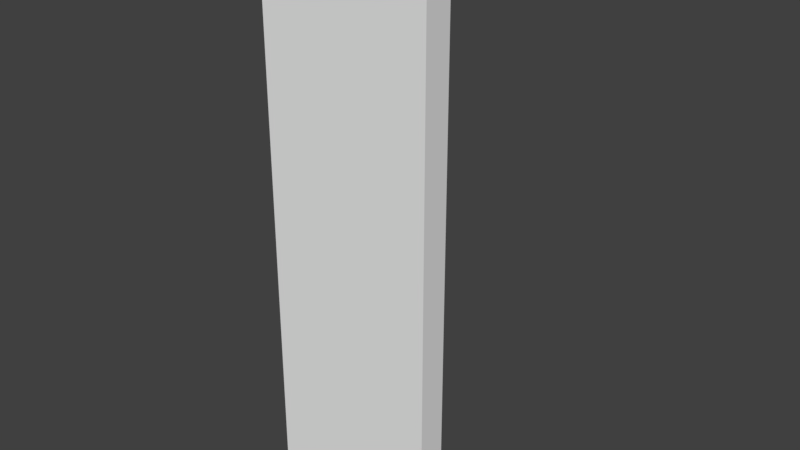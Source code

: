 # Source: Corner_1x4x0_2.blend  (saved by Blender 2.79.0; exported with 4.5.12 LTS)
import bpy
from mathutils import Matrix  # noqa: F401  (used for matrix-valued properties, if any)

bpy.ops.wm.read_factory_settings(use_empty=True)
scene = bpy.context.scene
scene.name = 'Scene'

# ---- collections
col_collection_1 = bpy.data.collections.new('Collection 1'); scene.collection.children.link(col_collection_1)

# ---- materials (node trees are filled in below, after node groups)
mat_wall = bpy.data.materials.new('Wall')

# ---- material node trees

# ---- world
world_world = bpy.data.worlds.new('World'); scene.world = world_world
world_world.color = (0.05088, 0.05088, 0.05088)
world_world.use_sun_shadow = False
world_world.sun_shadow_jitter_overblur = 0.0
world_world.cycles.sampling_method = 'MANUAL'

# ---- meshes
me_lod_a_corner_1x4x0_2 = bpy.data.meshes.new('LOD A Corner 1x4x0_2')
me_lod_a_corner_1x4x0_2.from_pydata([(0.0, 1.0, 0.0), (-0.1, -0.1, 0.0), (1.0, 0.0, 0.0), (1.0, 0.2, 0.0), (0.3, 0.3, 0.0), (0.2, 1.0, 0.0), (-0.1, -0.1, 4.0), (0.0, 1.0, 4.0), (1.0, 0.0, 4.0), (1.0, 0.2, 4.0), (0.3, 0.3, 4.0), (0.2, 1.0, 4.0)], [], [(1, 0, 5, 4, 3, 2), (7, 6, 8, 9, 10, 11), (4, 5, 11, 10), (2, 3, 9, 8), (0, 1, 6, 7), (5, 0, 7, 11), (3, 4, 10, 9), (1, 2, 8, 6)])
_uv = me_lod_a_corner_1x4x0_2.uv_layers.new(name='UVMap')
_uv.uv.foreach_set('vector', [1.096, 0.3545, 1.429, 0.3933, 1.429, 0.4708, 1.217, 0.5096, 1.187, 0.7808, 1.126, 0.7808, 1.429, 0.3158, 1.096, 0.3545, 1.126, -0.07174, 1.187, -0.07174, 1.217, 0.1995, 1.429, 0.2383, 0.669, -0.07174, 0.8826, -0.07174, 0.8826, 1.478, 0.669, 1.478, 1.49, -0.07174, 1.55, -0.07174, 1.55, 1.478, 1.49, 1.478, 0.0, -0.07174, 0.3345, -0.07174, 0.3345, 1.478, 9.025e-08, 1.478, 1.429, -0.07174, 1.49, -0.07174, 1.49, 1.478, 1.429, 1.478, 0.8826, -0.07174, 1.096, -0.07174, 1.096, 1.478, 0.8826, 1.478, 0.3345, -0.07174, 0.669, -0.07174, 0.669, 1.478, 0.3345, 1.478])
me_lod_a_corner_1x4x0_2.materials.append(mat_wall)
me_lod_a_corner_1x4x0_2.use_remesh_preserve_volume = False
me_lod_a_corner_1x4x0_2.use_remesh_preserve_attributes = False
me_lod_a_corner_1x4x0_2.use_mirror_vertex_groups = False
me_lod_a_corner_1x4x0_2.update()

# ---- objects
ob_lod_a_corner_1x4x0_2 = bpy.data.objects.new('LOD A Corner 1x4x0_2', me_lod_a_corner_1x4x0_2)

# ---- transforms, parenting, visibility, modifiers, constraints
ob_lod_a_corner_1x4x0_2.location = (0.0, 0.0, 0.0)
ob_lod_a_corner_1x4x0_2.lineart.crease_threshold = 0.0

# ---- collection membership
col_collection_1.objects.link(ob_lod_a_corner_1x4x0_2)

# ---- scene / render settings (as saved in the file)
scene.frame_start = 1; scene.frame_end = 250; scene.frame_set(1)
scene.render.engine = 'CYCLES'
scene.render.resolution_percentage = 50
scene.render.dither_intensity = 0.0
scene.cycles.use_denoising = False
scene.cycles.samples = 128
scene.cycles.sampling_pattern = 'TABULATED_SOBOL'
scene.cycles.use_adaptive_sampling = False
scene.cycles.use_light_tree = False
scene.cycles.blur_glossy = 0.0
scene.cycles.sample_clamp_indirect = 0.0
scene.view_settings.view_transform = 'Standard'
bpy.context.view_layer.update()

# ---- added for rendering (the .blend has no active camera and no usable light): camera, sun
cam_auto = bpy.data.cameras.new('AutoCamera')
cam_auto.lens = 50.0
cam_auto.sensor_width = 36.0
cam_auto.clip_end = 1000.0
ob_auto_camera = bpy.data.objects.new('AutoCamera', cam_auto)
scene.collection.objects.link(ob_auto_camera)
ob_auto_camera.location = (4.42093, -4.31511, 5.17674)
ob_auto_camera.rotation_euler = (1.09748, -7.21219e-08, 0.694738)
scene.camera = ob_auto_camera
light_auto_sun = bpy.data.lights.new('AutoSun', 'SUN')
light_auto_sun.energy = 3.0
light_auto_sun.angle = 0.0523599
ob_auto_sun = bpy.data.objects.new('AutoSun', light_auto_sun)
scene.collection.objects.link(ob_auto_sun)
ob_auto_sun.rotation_euler = (0.872665, 0.174533, 0.523599)
bpy.context.view_layer.update()

